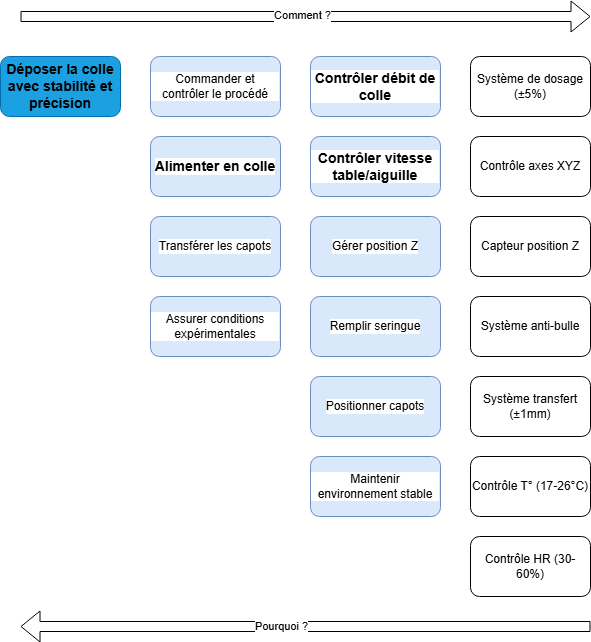

The diagram above was exported from draw.io. Its source (the exported page's mxGraphModel, read from the mxfile embedded in the PNG):
<mxGraphModel dx="1434" dy="762" grid="1" gridSize="10" guides="1" tooltips="1" connect="1" arrows="1" fold="1" page="1" pageScale="1" pageWidth="827" pageHeight="1169" math="0" shadow="0">
  <root>
    <mxCell id="0" />
    <mxCell id="1" parent="0" />
    <mxCell id="Xr2quWgWzoAM4Jd-oPhX-1" value="&lt;span style=&quot;color: rgb(0, 0, 0); font-family: Arial, sans-serif; font-size: 14px; font-weight: 700;&quot;&gt;Déposer la colle avec stabilité et précision&lt;/span&gt;" style="rounded=1;whiteSpace=wrap;html=1;fillColor=#1ba1e2;fontColor=#ffffff;strokeColor=#006EAF;" vertex="1" parent="1">
      <mxGeometry x="100" y="270" width="120" height="60" as="geometry" />
    </mxCell>
    <mxCell id="Xr2quWgWzoAM4Jd-oPhX-2" value="&lt;span style=&quot;font-family: Arial, sans-serif; font-size: 14px; font-weight: 700;&quot;&gt;Alimenter en colle&lt;/span&gt;" style="rounded=1;whiteSpace=wrap;html=1;labelBackgroundColor=default;labelBorderColor=none;textShadow=0;fillColor=#dae8fc;strokeColor=#6c8ebf;" vertex="1" parent="1">
      <mxGeometry x="250" y="350" width="130" height="60" as="geometry" />
    </mxCell>
    <mxCell id="Xr2quWgWzoAM4Jd-oPhX-3" value="&lt;div&gt;Transférer les capots&lt;/div&gt;" style="rounded=1;whiteSpace=wrap;html=1;labelBackgroundColor=default;labelBorderColor=none;textShadow=0;fillColor=#dae8fc;strokeColor=#6c8ebf;" vertex="1" parent="1">
      <mxGeometry x="250" y="430" width="130" height="60" as="geometry" />
    </mxCell>
    <mxCell id="Xr2quWgWzoAM4Jd-oPhX-5" value="&lt;span style=&quot;font-family: Arial, sans-serif; font-size: 14px; font-weight: 700;&quot;&gt;Contrôler débit de colle&lt;/span&gt;" style="rounded=1;whiteSpace=wrap;html=1;labelBackgroundColor=default;labelBorderColor=none;textShadow=0;fillColor=#dae8fc;strokeColor=#6c8ebf;" vertex="1" parent="1">
      <mxGeometry x="410" y="270" width="130" height="60" as="geometry" />
    </mxCell>
    <mxCell id="Xr2quWgWzoAM4Jd-oPhX-6" value="&lt;span style=&quot;font-family: Arial, sans-serif; font-size: 14px; font-weight: 700;&quot;&gt;Contrôler vitesse table/aiguille&lt;/span&gt;" style="rounded=1;whiteSpace=wrap;html=1;labelBackgroundColor=default;labelBorderColor=none;textShadow=0;fillColor=#dae8fc;strokeColor=#6c8ebf;" vertex="1" parent="1">
      <mxGeometry x="410" y="350" width="130" height="60" as="geometry" />
    </mxCell>
    <mxCell id="Xr2quWgWzoAM4Jd-oPhX-7" value="Gérer position Z" style="rounded=1;whiteSpace=wrap;html=1;labelBackgroundColor=default;labelBorderColor=none;textShadow=0;fillColor=#dae8fc;strokeColor=#6c8ebf;" vertex="1" parent="1">
      <mxGeometry x="410" y="430" width="130" height="60" as="geometry" />
    </mxCell>
    <mxCell id="Xr2quWgWzoAM4Jd-oPhX-8" value="Remplir seringue" style="rounded=1;whiteSpace=wrap;html=1;labelBackgroundColor=default;labelBorderColor=none;textShadow=0;fillColor=#dae8fc;strokeColor=#6c8ebf;" vertex="1" parent="1">
      <mxGeometry x="410" y="510" width="130" height="60" as="geometry" />
    </mxCell>
    <mxCell id="Xr2quWgWzoAM4Jd-oPhX-11" value="Commander et contrôler le procédé" style="rounded=1;whiteSpace=wrap;html=1;labelBackgroundColor=default;labelBorderColor=none;textShadow=0;fillColor=#dae8fc;strokeColor=#6c8ebf;" vertex="1" parent="1">
      <mxGeometry x="250" y="270" width="130" height="60" as="geometry" />
    </mxCell>
    <mxCell id="Xr2quWgWzoAM4Jd-oPhX-12" value="&lt;div&gt;Assurer conditions expérimentales&lt;/div&gt;" style="rounded=1;whiteSpace=wrap;html=1;labelBackgroundColor=default;labelBorderColor=none;textShadow=0;fillColor=#dae8fc;strokeColor=#6c8ebf;" vertex="1" parent="1">
      <mxGeometry x="250" y="510" width="130" height="60" as="geometry" />
    </mxCell>
    <mxCell id="Xr2quWgWzoAM4Jd-oPhX-13" value="Positionner capots" style="rounded=1;whiteSpace=wrap;html=1;labelBackgroundColor=default;labelBorderColor=none;textShadow=0;fillColor=#dae8fc;strokeColor=#6c8ebf;" vertex="1" parent="1">
      <mxGeometry x="410" y="590" width="130" height="60" as="geometry" />
    </mxCell>
    <mxCell id="Xr2quWgWzoAM4Jd-oPhX-14" value="Maintenir environnement stable" style="rounded=1;whiteSpace=wrap;html=1;labelBackgroundColor=default;labelBorderColor=none;textShadow=0;fillColor=#dae8fc;strokeColor=#6c8ebf;" vertex="1" parent="1">
      <mxGeometry x="410" y="670" width="130" height="60" as="geometry" />
    </mxCell>
    <mxCell id="Xr2quWgWzoAM4Jd-oPhX-15" value="Système de dosage (±5%)" style="rounded=1;whiteSpace=wrap;html=1;" vertex="1" parent="1">
      <mxGeometry x="570" y="270" width="120" height="60" as="geometry" />
    </mxCell>
    <mxCell id="Xr2quWgWzoAM4Jd-oPhX-16" value="Contrôle axes XYZ" style="rounded=1;whiteSpace=wrap;html=1;" vertex="1" parent="1">
      <mxGeometry x="570" y="350" width="120" height="60" as="geometry" />
    </mxCell>
    <mxCell id="Xr2quWgWzoAM4Jd-oPhX-17" value="Capteur position Z" style="rounded=1;whiteSpace=wrap;html=1;" vertex="1" parent="1">
      <mxGeometry x="570" y="430" width="120" height="60" as="geometry" />
    </mxCell>
    <mxCell id="Xr2quWgWzoAM4Jd-oPhX-18" value="Système anti-bulle" style="rounded=1;whiteSpace=wrap;html=1;" vertex="1" parent="1">
      <mxGeometry x="570" y="510" width="120" height="60" as="geometry" />
    </mxCell>
    <mxCell id="Xr2quWgWzoAM4Jd-oPhX-19" value="Système transfert (±1mm)" style="rounded=1;whiteSpace=wrap;html=1;" vertex="1" parent="1">
      <mxGeometry x="570" y="590" width="120" height="60" as="geometry" />
    </mxCell>
    <mxCell id="Xr2quWgWzoAM4Jd-oPhX-20" value="Contrôle T° (17-26°C)" style="rounded=1;whiteSpace=wrap;html=1;" vertex="1" parent="1">
      <mxGeometry x="570" y="670" width="120" height="60" as="geometry" />
    </mxCell>
    <mxCell id="Xr2quWgWzoAM4Jd-oPhX-21" value="Contrôle HR (30-60%)" style="rounded=1;whiteSpace=wrap;html=1;" vertex="1" parent="1">
      <mxGeometry x="570" y="750" width="120" height="60" as="geometry" />
    </mxCell>
    <mxCell id="Xr2quWgWzoAM4Jd-oPhX-31" value="" style="shape=flexArrow;endArrow=classic;html=1;rounded=0;" edge="1" parent="1">
      <mxGeometry width="50" height="50" relative="1" as="geometry">
        <mxPoint x="690" y="840" as="sourcePoint" />
        <mxPoint x="120" y="840" as="targetPoint" />
      </mxGeometry>
    </mxCell>
    <mxCell id="Xr2quWgWzoAM4Jd-oPhX-33" value="Pourquoi ?" style="edgeLabel;html=1;align=center;verticalAlign=middle;resizable=0;points=[];" vertex="1" connectable="0" parent="Xr2quWgWzoAM4Jd-oPhX-31">
      <mxGeometry x="0.0877" y="-1" relative="1" as="geometry">
        <mxPoint as="offset" />
      </mxGeometry>
    </mxCell>
    <mxCell id="Xr2quWgWzoAM4Jd-oPhX-34" value="" style="shape=flexArrow;endArrow=classic;html=1;rounded=0;" edge="1" parent="1">
      <mxGeometry width="50" height="50" relative="1" as="geometry">
        <mxPoint x="120" y="230" as="sourcePoint" />
        <mxPoint x="690" y="230" as="targetPoint" />
      </mxGeometry>
    </mxCell>
    <mxCell id="Xr2quWgWzoAM4Jd-oPhX-35" value="Comment ?" style="edgeLabel;html=1;align=center;verticalAlign=middle;resizable=0;points=[];" vertex="1" connectable="0" parent="Xr2quWgWzoAM4Jd-oPhX-34">
      <mxGeometry x="-0.014" y="2" relative="1" as="geometry">
        <mxPoint as="offset" />
      </mxGeometry>
    </mxCell>
  </root>
</mxGraphModel>